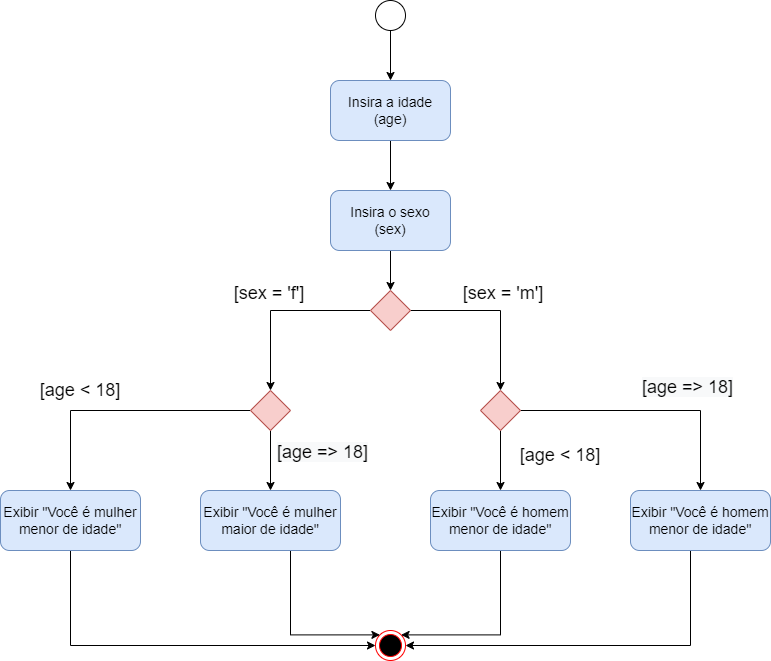

The diagram above was exported from draw.io. Its source (the exported page's mxGraphModel, read from the mxfile embedded in the PNG):
<mxGraphModel dx="1695" dy="450" grid="1" gridSize="10" guides="1" tooltips="1" connect="1" arrows="1" fold="1" page="1" pageScale="1" pageWidth="827" pageHeight="1169" math="0" shadow="0">
  <root>
    <mxCell id="pz7tOIxNGwjMB0_vpylB-0" />
    <mxCell id="pz7tOIxNGwjMB0_vpylB-1" parent="pz7tOIxNGwjMB0_vpylB-0" />
    <mxCell id="3PqUW0BQ6SGp2_mfeAgn-0" style="edgeStyle=orthogonalEdgeStyle;rounded=0;orthogonalLoop=1;jettySize=auto;html=1;fontSize=14;strokeWidth=1;" edge="1" parent="pz7tOIxNGwjMB0_vpylB-1" source="3PqUW0BQ6SGp2_mfeAgn-1" target="3PqUW0BQ6SGp2_mfeAgn-3">
      <mxGeometry relative="1" as="geometry" />
    </mxCell>
    <mxCell id="3PqUW0BQ6SGp2_mfeAgn-1" value="" style="ellipse;whiteSpace=wrap;html=1;aspect=fixed;fontSize=14;" vertex="1" parent="pz7tOIxNGwjMB0_vpylB-1">
      <mxGeometry x="345" y="20" width="30" height="30" as="geometry" />
    </mxCell>
    <mxCell id="3PqUW0BQ6SGp2_mfeAgn-57" style="edgeStyle=orthogonalEdgeStyle;rounded=0;orthogonalLoop=1;jettySize=auto;html=1;exitX=0.5;exitY=1;exitDx=0;exitDy=0;entryX=0.5;entryY=0;entryDx=0;entryDy=0;fontSize=18;strokeWidth=1;" edge="1" parent="pz7tOIxNGwjMB0_vpylB-1" source="3PqUW0BQ6SGp2_mfeAgn-3" target="3PqUW0BQ6SGp2_mfeAgn-56">
      <mxGeometry relative="1" as="geometry" />
    </mxCell>
    <mxCell id="3PqUW0BQ6SGp2_mfeAgn-3" value="Insira a idade&lt;br&gt;(age)" style="rounded=1;whiteSpace=wrap;html=1;fontSize=14;fillColor=#dae8fc;strokeColor=#6c8ebf;" vertex="1" parent="pz7tOIxNGwjMB0_vpylB-1">
      <mxGeometry x="300" y="100" width="120" height="60" as="geometry" />
    </mxCell>
    <mxCell id="3PqUW0BQ6SGp2_mfeAgn-6" style="edgeStyle=orthogonalEdgeStyle;rounded=0;orthogonalLoop=1;jettySize=auto;html=1;entryX=0;entryY=0.5;entryDx=0;entryDy=0;fontSize=18;strokeWidth=1;exitX=0.5;exitY=1;exitDx=0;exitDy=0;" edge="1" parent="pz7tOIxNGwjMB0_vpylB-1" source="3PqUW0BQ6SGp2_mfeAgn-7" target="3PqUW0BQ6SGp2_mfeAgn-8">
      <mxGeometry relative="1" as="geometry">
        <mxPoint x="90" y="580" as="sourcePoint" />
        <Array as="points">
          <mxPoint x="40" y="665" />
        </Array>
      </mxGeometry>
    </mxCell>
    <mxCell id="3PqUW0BQ6SGp2_mfeAgn-7" value="Exibir &quot;Você é mulher menor de idade&quot;" style="rounded=1;whiteSpace=wrap;html=1;fontSize=14;fillColor=#dae8fc;strokeColor=#6c8ebf;" vertex="1" parent="pz7tOIxNGwjMB0_vpylB-1">
      <mxGeometry x="-30" y="510" width="140" height="60" as="geometry" />
    </mxCell>
    <mxCell id="3PqUW0BQ6SGp2_mfeAgn-8" value="" style="ellipse;html=1;shape=endState;fillColor=#000000;strokeColor=#ff0000;fontSize=14;" vertex="1" parent="pz7tOIxNGwjMB0_vpylB-1">
      <mxGeometry x="345" y="650" width="30" height="30" as="geometry" />
    </mxCell>
    <mxCell id="3PqUW0BQ6SGp2_mfeAgn-70" style="edgeStyle=orthogonalEdgeStyle;rounded=0;orthogonalLoop=1;jettySize=auto;html=1;fontSize=18;strokeWidth=1;" edge="1" parent="pz7tOIxNGwjMB0_vpylB-1" source="3PqUW0BQ6SGp2_mfeAgn-11">
      <mxGeometry relative="1" as="geometry">
        <mxPoint x="470" y="410" as="targetPoint" />
      </mxGeometry>
    </mxCell>
    <mxCell id="3PqUW0BQ6SGp2_mfeAgn-71" style="edgeStyle=orthogonalEdgeStyle;rounded=0;orthogonalLoop=1;jettySize=auto;html=1;fontSize=18;strokeWidth=1;" edge="1" parent="pz7tOIxNGwjMB0_vpylB-1" source="3PqUW0BQ6SGp2_mfeAgn-11">
      <mxGeometry relative="1" as="geometry">
        <mxPoint x="240" y="410" as="targetPoint" />
      </mxGeometry>
    </mxCell>
    <mxCell id="3PqUW0BQ6SGp2_mfeAgn-11" value="" style="rhombus;whiteSpace=wrap;html=1;fontSize=14;fillColor=#f8cecc;strokeColor=#b85450;" vertex="1" parent="pz7tOIxNGwjMB0_vpylB-1">
      <mxGeometry x="340" y="310" width="40" height="40" as="geometry" />
    </mxCell>
    <mxCell id="3PqUW0BQ6SGp2_mfeAgn-12" value="&lt;font style=&quot;font-size: 18px&quot;&gt;[sex = 'm']&lt;/font&gt;" style="text;html=1;strokeColor=none;fillColor=none;align=center;verticalAlign=middle;whiteSpace=wrap;rounded=0;fontSize=14;" vertex="1" parent="pz7tOIxNGwjMB0_vpylB-1">
      <mxGeometry x="422.5" y="298" width="100" height="30" as="geometry" />
    </mxCell>
    <mxCell id="3PqUW0BQ6SGp2_mfeAgn-13" value="&lt;span style=&quot;font-size: 18px&quot;&gt;[sex = 'f']&lt;/span&gt;" style="text;html=1;strokeColor=none;fillColor=none;align=center;verticalAlign=middle;whiteSpace=wrap;rounded=0;fontSize=14;" vertex="1" parent="pz7tOIxNGwjMB0_vpylB-1">
      <mxGeometry x="189" y="298" width="100" height="30" as="geometry" />
    </mxCell>
    <mxCell id="3PqUW0BQ6SGp2_mfeAgn-62" style="edgeStyle=orthogonalEdgeStyle;rounded=0;orthogonalLoop=1;jettySize=auto;html=1;fontSize=18;strokeWidth=1;" edge="1" parent="pz7tOIxNGwjMB0_vpylB-1" source="3PqUW0BQ6SGp2_mfeAgn-56" target="3PqUW0BQ6SGp2_mfeAgn-11">
      <mxGeometry relative="1" as="geometry" />
    </mxCell>
    <mxCell id="3PqUW0BQ6SGp2_mfeAgn-56" value="Insira o sexo&lt;br&gt;(sex)" style="rounded=1;whiteSpace=wrap;html=1;fontSize=14;fillColor=#dae8fc;strokeColor=#6c8ebf;" vertex="1" parent="pz7tOIxNGwjMB0_vpylB-1">
      <mxGeometry x="300" y="210" width="120" height="60" as="geometry" />
    </mxCell>
    <mxCell id="3PqUW0BQ6SGp2_mfeAgn-65" style="edgeStyle=orthogonalEdgeStyle;rounded=0;orthogonalLoop=1;jettySize=auto;html=1;entryX=0;entryY=0;entryDx=0;entryDy=0;fontSize=18;strokeWidth=1;exitX=0.5;exitY=1;exitDx=0;exitDy=0;" edge="1" parent="pz7tOIxNGwjMB0_vpylB-1" source="3PqUW0BQ6SGp2_mfeAgn-59" target="3PqUW0BQ6SGp2_mfeAgn-8">
      <mxGeometry relative="1" as="geometry">
        <Array as="points">
          <mxPoint x="260" y="654" />
        </Array>
      </mxGeometry>
    </mxCell>
    <mxCell id="3PqUW0BQ6SGp2_mfeAgn-59" value="Exibir &quot;Você é mulher maior de idade&quot;" style="rounded=1;whiteSpace=wrap;html=1;fontSize=14;fillColor=#dae8fc;strokeColor=#6c8ebf;" vertex="1" parent="pz7tOIxNGwjMB0_vpylB-1">
      <mxGeometry x="170" y="510" width="140" height="60" as="geometry" />
    </mxCell>
    <mxCell id="3PqUW0BQ6SGp2_mfeAgn-66" style="edgeStyle=orthogonalEdgeStyle;rounded=0;orthogonalLoop=1;jettySize=auto;html=1;entryX=1;entryY=0;entryDx=0;entryDy=0;fontSize=18;strokeWidth=1;" edge="1" parent="pz7tOIxNGwjMB0_vpylB-1" source="3PqUW0BQ6SGp2_mfeAgn-60" target="3PqUW0BQ6SGp2_mfeAgn-8">
      <mxGeometry relative="1" as="geometry">
        <Array as="points">
          <mxPoint x="470" y="654" />
        </Array>
      </mxGeometry>
    </mxCell>
    <mxCell id="3PqUW0BQ6SGp2_mfeAgn-60" value="Exibir &quot;Você é homem menor de idade&quot;" style="rounded=1;whiteSpace=wrap;html=1;fontSize=14;fillColor=#dae8fc;strokeColor=#6c8ebf;" vertex="1" parent="pz7tOIxNGwjMB0_vpylB-1">
      <mxGeometry x="400" y="510" width="140" height="60" as="geometry" />
    </mxCell>
    <mxCell id="3PqUW0BQ6SGp2_mfeAgn-64" style="edgeStyle=orthogonalEdgeStyle;rounded=0;orthogonalLoop=1;jettySize=auto;html=1;entryX=1;entryY=0.5;entryDx=0;entryDy=0;fontSize=18;strokeWidth=1;exitX=0.5;exitY=1;exitDx=0;exitDy=0;" edge="1" parent="pz7tOIxNGwjMB0_vpylB-1" source="3PqUW0BQ6SGp2_mfeAgn-61" target="3PqUW0BQ6SGp2_mfeAgn-8">
      <mxGeometry relative="1" as="geometry">
        <Array as="points">
          <mxPoint x="660" y="665" />
        </Array>
      </mxGeometry>
    </mxCell>
    <mxCell id="3PqUW0BQ6SGp2_mfeAgn-61" value="Exibir &quot;Você é homem menor de idade&quot;" style="rounded=1;whiteSpace=wrap;html=1;fontSize=14;fillColor=#dae8fc;strokeColor=#6c8ebf;" vertex="1" parent="pz7tOIxNGwjMB0_vpylB-1">
      <mxGeometry x="600" y="510" width="140" height="60" as="geometry" />
    </mxCell>
    <mxCell id="3PqUW0BQ6SGp2_mfeAgn-74" style="edgeStyle=orthogonalEdgeStyle;rounded=0;orthogonalLoop=1;jettySize=auto;html=1;entryX=0.5;entryY=0;entryDx=0;entryDy=0;fontSize=18;strokeWidth=1;" edge="1" parent="pz7tOIxNGwjMB0_vpylB-1" source="3PqUW0BQ6SGp2_mfeAgn-72" target="3PqUW0BQ6SGp2_mfeAgn-7">
      <mxGeometry relative="1" as="geometry" />
    </mxCell>
    <mxCell id="3PqUW0BQ6SGp2_mfeAgn-75" style="edgeStyle=orthogonalEdgeStyle;rounded=0;orthogonalLoop=1;jettySize=auto;html=1;fontSize=18;strokeWidth=1;entryX=0.5;entryY=0;entryDx=0;entryDy=0;" edge="1" parent="pz7tOIxNGwjMB0_vpylB-1" source="3PqUW0BQ6SGp2_mfeAgn-72" target="3PqUW0BQ6SGp2_mfeAgn-59">
      <mxGeometry relative="1" as="geometry">
        <mxPoint x="260" y="510" as="targetPoint" />
      </mxGeometry>
    </mxCell>
    <mxCell id="3PqUW0BQ6SGp2_mfeAgn-72" value="" style="rhombus;whiteSpace=wrap;html=1;fontSize=14;fillColor=#f8cecc;strokeColor=#b85450;" vertex="1" parent="pz7tOIxNGwjMB0_vpylB-1">
      <mxGeometry x="220" y="410" width="40" height="40" as="geometry" />
    </mxCell>
    <mxCell id="3PqUW0BQ6SGp2_mfeAgn-76" style="edgeStyle=orthogonalEdgeStyle;rounded=0;orthogonalLoop=1;jettySize=auto;html=1;exitX=0.5;exitY=1;exitDx=0;exitDy=0;fontSize=18;strokeWidth=1;" edge="1" parent="pz7tOIxNGwjMB0_vpylB-1" source="3PqUW0BQ6SGp2_mfeAgn-73" target="3PqUW0BQ6SGp2_mfeAgn-60">
      <mxGeometry relative="1" as="geometry" />
    </mxCell>
    <mxCell id="3PqUW0BQ6SGp2_mfeAgn-77" style="edgeStyle=orthogonalEdgeStyle;rounded=0;orthogonalLoop=1;jettySize=auto;html=1;fontSize=18;strokeWidth=1;" edge="1" parent="pz7tOIxNGwjMB0_vpylB-1" source="3PqUW0BQ6SGp2_mfeAgn-73" target="3PqUW0BQ6SGp2_mfeAgn-61">
      <mxGeometry relative="1" as="geometry" />
    </mxCell>
    <mxCell id="3PqUW0BQ6SGp2_mfeAgn-73" value="" style="rhombus;whiteSpace=wrap;html=1;fontSize=14;fillColor=#f8cecc;strokeColor=#b85450;" vertex="1" parent="pz7tOIxNGwjMB0_vpylB-1">
      <mxGeometry x="450" y="410" width="40" height="40" as="geometry" />
    </mxCell>
    <mxCell id="3PqUW0BQ6SGp2_mfeAgn-78" value="&lt;span style=&quot;font-size: 18px&quot;&gt;[age &amp;lt; 18]&lt;/span&gt;" style="text;html=1;strokeColor=none;fillColor=none;align=center;verticalAlign=middle;whiteSpace=wrap;rounded=0;fontSize=14;" vertex="1" parent="pz7tOIxNGwjMB0_vpylB-1">
      <mxGeometry y="395" width="100" height="30" as="geometry" />
    </mxCell>
    <mxCell id="3PqUW0BQ6SGp2_mfeAgn-79" value="&lt;span style=&quot;color: rgb(0 , 0 , 0) ; font-family: &amp;#34;helvetica&amp;#34; ; font-size: 18px ; font-style: normal ; font-weight: 400 ; letter-spacing: normal ; text-align: center ; text-indent: 0px ; text-transform: none ; word-spacing: 0px ; background-color: rgb(248 , 249 , 250) ; display: inline ; float: none&quot;&gt;[age =&amp;gt; 18]&lt;/span&gt;" style="text;whiteSpace=wrap;html=1;fontSize=18;" vertex="1" parent="pz7tOIxNGwjMB0_vpylB-1">
      <mxGeometry x="245" y="455" width="100" height="40" as="geometry" />
    </mxCell>
    <mxCell id="3PqUW0BQ6SGp2_mfeAgn-81" value="&lt;span style=&quot;color: rgb(0 , 0 , 0) ; font-family: &amp;#34;helvetica&amp;#34; ; font-size: 18px ; font-style: normal ; font-weight: 400 ; letter-spacing: normal ; text-align: center ; text-indent: 0px ; text-transform: none ; word-spacing: 0px ; background-color: rgb(248 , 249 , 250) ; display: inline ; float: none&quot;&gt;[age =&amp;gt; 18]&lt;/span&gt;" style="text;whiteSpace=wrap;html=1;fontSize=18;" vertex="1" parent="pz7tOIxNGwjMB0_vpylB-1">
      <mxGeometry x="610" y="390" width="100" height="40" as="geometry" />
    </mxCell>
    <mxCell id="3PqUW0BQ6SGp2_mfeAgn-82" value="&lt;span style=&quot;font-size: 18px&quot;&gt;[age &amp;lt; 18]&lt;/span&gt;" style="text;html=1;strokeColor=none;fillColor=none;align=center;verticalAlign=middle;whiteSpace=wrap;rounded=0;fontSize=14;" vertex="1" parent="pz7tOIxNGwjMB0_vpylB-1">
      <mxGeometry x="480" y="460" width="100" height="30" as="geometry" />
    </mxCell>
  </root>
</mxGraphModel>